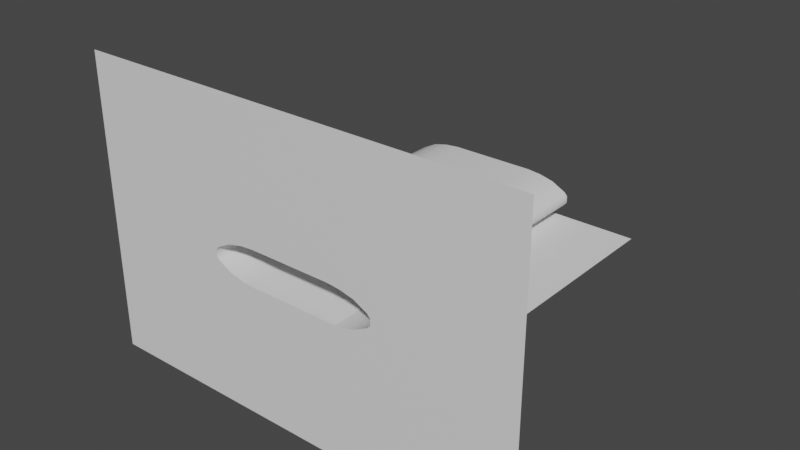 # Source: trackTunnel03.blend  (saved by Blender 3.6.13; exported with 4.5.12 LTS)
import bpy
from mathutils import Matrix  # noqa: F401  (used for matrix-valued properties, if any)

bpy.ops.wm.read_factory_settings(use_empty=True)
scene = bpy.context.scene
scene.name = 'Scene'

# ---- collections
col_collection = bpy.data.collections.new('Collection'); scene.collection.children.link(col_collection)

# ---- materials (node trees are filled in below, after node groups)
mat_material_001 = bpy.data.materials.new('Material.001')
mat_material_001.use_transparent_shadow = False
mat_material_002 = bpy.data.materials.new('Material.002')
mat_material_002.use_transparent_shadow = False

# ---- material node trees
mat_material_001.use_nodes = True; mat_material_001.node_tree.nodes.clear()
_N = mat_material_001.node_tree.nodes; _L = mat_material_001.node_tree.links
n0 = _N.new('ShaderNodeBsdfPrincipled'); n0.name = 'Principled BSDF'; n0.location = (10, 300)
n0.distribution = 'GGX'
n0.subsurface_method = 'RANDOM_WALK_SKIN'
n0.inputs[3].default_value = 1.45
n0.inputs[27].default_value = (0.0, 0.0, 0.0, 1.0)
n0.inputs[28].default_value = 1.0
n1 = _N.new('ShaderNodeOutputMaterial'); n1.name = 'Material Output'; n1.location = (300, 300)
_L.new(n0.outputs[0], n1.inputs[0])
n1.is_active_output = True
mat_material_002.use_nodes = True; mat_material_002.node_tree.nodes.clear()
_N = mat_material_002.node_tree.nodes; _L = mat_material_002.node_tree.links
n0 = _N.new('ShaderNodeBsdfPrincipled'); n0.name = 'Principled BSDF'; n0.location = (10, 300)
n0.distribution = 'GGX'
n0.subsurface_method = 'RANDOM_WALK_SKIN'
n0.inputs[3].default_value = 1.45
n0.inputs[27].default_value = (0.0, 0.0, 0.0, 1.0)
n0.inputs[28].default_value = 1.0
n1 = _N.new('ShaderNodeOutputMaterial'); n1.name = 'Material Output'; n1.location = (300, 300)
_L.new(n0.outputs[0], n1.inputs[0])
n1.is_active_output = True

# ---- world
world_world = bpy.data.worlds.new('World'); scene.world = world_world
world_world.use_nodes = True; world_world.node_tree.nodes.clear()
_N = world_world.node_tree.nodes; _L = world_world.node_tree.links
n0 = _N.new('ShaderNodeOutputWorld'); n0.name = 'World Output'; n0.location = (300, 300)
n1 = _N.new('ShaderNodeBackground'); n1.name = 'Background'; n1.location = (10, 300)
n1.inputs[0].default_value = (0.05088, 0.05088, 0.05088, 1.0)
_L.new(n1.outputs[0], n0.inputs[0])
n0.is_active_output = True
world_world.color = (0.05088, 0.05088, 0.05088)
world_world.use_sun_shadow = False
world_world.sun_shadow_jitter_overblur = 0.0

# ---- meshes
me_vert = bpy.data.meshes.new('Vert')
me_vert.from_pydata([(0.0, 0.0, 0.0), (30.0, 0.0, 0.0), (40.0, 0.0, 0.9416), (50.0, 0.0, 3.296), (60.0, 0.0, 8.474), (62.0, 0.0, 10.83), (62.0, 0.0, 13.18), (-30.0, 0.0, 0.0), (-40.0, 0.0, 0.9416), (-50.0, 0.0, 3.296), (-60.0, 0.0, 8.474), (-62.0, 0.0, 10.83), (-62.0, 0.0, 13.18), (1.049e-06, 0.0, 26.36), (-30.0, 0.0, 26.36), (-40.0, 0.0, 25.42), (-50.0, 0.0, 23.07), (-60.0, 0.0, 17.89), (-62.0, 0.0, 15.54), (30.0, 0.0, 26.36), (40.0, 0.0, 25.42), (50.0, 0.0, 23.07), (60.0, 0.0, 17.89), (62.0, 0.0, 15.54), (0.0, 200.0, 0.0), (30.0, 200.0, 0.0), (40.0, 200.0, 0.9416), (50.0, 200.0, 3.296), (60.0, 200.0, 8.474), (62.0, 200.0, 10.83), (62.0, 200.0, 13.18), (-30.0, 200.0, 0.0), (-40.0, 200.0, 0.9416), (-50.0, 200.0, 3.296), (-60.0, 200.0, 8.474), (-62.0, 200.0, 10.83), (-62.0, 200.0, 13.18), (1.049e-06, 200.0, 26.36), (-30.0, 200.0, 26.36), (-40.0, 200.0, 25.42), (-50.0, 200.0, 23.07), (-60.0, 200.0, 17.89), (-62.0, 200.0, 15.54), (30.0, 200.0, 26.36), (40.0, 200.0, 25.42), (50.0, 200.0, 23.07), (60.0, 200.0, 17.89), (62.0, 200.0, 15.54)], [], [(13, 14, 38, 37), (5, 6, 30, 29), (20, 44, 45, 21), (14, 15, 39, 38), (0, 24, 31, 7), (21, 45, 46, 22), (15, 16, 40, 39), (7, 31, 32, 8), (22, 46, 47, 23), (0, 1, 25, 24), (16, 17, 41, 40), (8, 32, 33, 9), (18, 12, 36, 42), (1, 2, 26, 25), (17, 18, 42, 41), (9, 33, 34, 10), (2, 3, 27, 26), (23, 47, 30, 6), (10, 34, 35, 11), (3, 4, 28, 27), (13, 37, 43, 19), (11, 35, 36, 12), (4, 5, 29, 28), (19, 43, 44, 20)])
me_vert.polygons.foreach_set('use_smooth', [True] * 24)
me_vert.polygons.foreach_set('material_index', [0, 0, 0, 0, 1, 0, 0, 0, 0, 1, 0, 0, 0, 0, 0, 0, 0, 0, 0, 0, 0, 0, 0, 0])
_uv = me_vert.uv_layers.new(name='UVMap')
_uv.uv.foreach_set('vector', [-0.2411, -0.6812, 0.07921, -0.6812, 0.07921, 1.454, -0.2411, 1.454, 1.856, 1.454, 1.831, 1.454, 1.831, -0.6812, 1.856, -0.6812, -0.6681, -0.6812, -0.6681, 1.454, -0.7748, 1.454, -0.7748, -0.6812, 0.07921, -0.6812, 0.186, -0.6812, 0.186, 1.454, 0.07921, 1.454, 1.04, -0.6812, 1.04, 1.454, 0.7197, 1.454, 0.7197, -0.6812, -0.7748, -0.6812, -0.7748, 1.454, -0.8816, 1.454, -0.8816, -0.6812, 0.186, -0.6812, 0.2927, -0.6812, 0.2927, 1.454, 0.186, 1.454, 0.7197, -0.6812, 0.7197, 1.454, 0.613, 1.454, 0.613, -0.6812, 1.781, 1.454, 1.781, -0.6812, 1.806, -0.6812, 1.806, 1.454, 1.04, -0.6812, 1.36, -0.6812, 1.36, 1.454, 1.04, 1.454, 0.2927, -0.6812, 0.3995, -0.6812, 0.3995, 1.454, 0.2927, 1.454, 0.613, -0.6812, 0.613, 1.454, 0.5062, 1.454, 0.5062, -0.6812, 1.706, -0.6812, 1.731, -0.6812, 1.731, 1.454, 1.706, 1.454, 1.36, -0.6812, 1.467, -0.6812, 1.467, 1.454, 1.36, 1.454, 1.681, -0.6812, 1.706, -0.6812, 1.706, 1.454, 1.681, 1.454, 0.5062, -0.6812, 0.5062, 1.454, 0.3995, 1.454, 0.3995, -0.6812, 1.467, -0.6812, 1.574, -0.6812, 1.574, 1.454, 1.467, 1.454, 1.806, 1.454, 1.806, -0.6812, 1.831, -0.6812, 1.831, 1.454, 1.781, -0.6812, 1.781, 1.454, 1.756, 1.454, 1.756, -0.6812, 1.574, -0.6812, 1.681, -0.6812, 1.681, 1.454, 1.574, 1.454, -0.2411, -0.6812, -0.2411, 1.454, -0.5613, 1.454, -0.5613, -0.6812, 1.756, -0.6812, 1.756, 1.454, 1.731, 1.454, 1.731, -0.6812, 1.882, 1.454, 1.856, 1.454, 1.856, -0.6812, 1.882, -0.6812, -0.5613, -0.6812, -0.5613, 1.454, -0.6681, 1.454, -0.6681, -0.6812])
me_vert.materials.append(mat_material_001)
me_vert.materials.append(mat_material_002)
me_vert.update()
me_plane = bpy.data.meshes.new('Plane')
me_plane.from_pydata([(-112.0, 0.0, 0.5), (112.0, 0.0, 0.5), (-112.0, 200.0, 0.5), (112.0, 200.0, 0.5)], [], [(0, 1, 3, 2)])
_uv = me_plane.uv_layers.new(name='UVMap')
_uv.uv.foreach_set('vector', [0.0, 0.0, 1.0, 0.0, 1.0, 1.0, 0.0, 1.0])
me_plane.update()
me_vert_001 = bpy.data.meshes.new('Vert.001')
me_vert_001.from_pydata([(0.0, 0.0, 0.0), (30.0, 0.0, 0.0), (40.0, 0.0, 0.9416), (50.0, 0.0, 3.296), (60.0, 0.0, 8.474), (62.0, 0.0, 10.83), (62.0, 0.0, 13.18), (-30.0, 0.0, 0.0), (-40.0, 0.0, 0.9416), (-50.0, 0.0, 3.296), (-60.0, 0.0, 8.474), (-62.0, 0.0, 10.83), (-62.0, 0.0, 13.18), (1.049e-06, 0.0, 26.36), (-30.0, 0.0, 26.36), (-40.0, 0.0, 25.42), (-50.0, 0.0, 23.07), (-60.0, 0.0, 17.89), (-62.0, 0.0, 15.54), (30.0, 0.0, 26.36), (40.0, 0.0, 25.42), (50.0, 0.0, 23.07), (60.0, 0.0, 17.89), (62.0, 0.0, 15.54), (0.0, 0.0, -94.71), (30.0, 0.0, -94.71), (40.0, 0.0, -94.71), (50.0, 0.0, -94.71), (60.0, 0.0, -94.71), (62.0, 0.0, -94.71), (-30.0, 0.0, -94.71), (-40.0, 0.0, -94.71), (-50.0, 0.0, -94.71), (-60.0, 0.0, -94.71), (-62.0, 0.0, -94.71), (1.049e-06, 0.0, 121.1), (-30.0, 0.0, 121.1), (-40.0, 0.0, 121.1), (-50.0, 0.0, 121.1), (-60.0, 0.0, 121.1), (-62.0, 0.0, 121.1), (30.0, 0.0, 121.1), (40.0, 0.0, 121.1), (50.0, 0.0, 121.1), (60.0, 0.0, 121.1), (62.0, 0.0, 121.1), (-162.0, 0.0, 10.83), (-162.0, 0.0, 13.18), (-162.0, 0.0, 15.54), (-162.0, 0.0, -94.71), (-162.0, 0.0, 121.1), (162.0, 0.0, 10.83), (162.0, 0.0, 13.18), (162.0, 0.0, 15.54), (162.0, 0.0, -94.71), (162.0, 0.0, 121.1)], [], [(8, 9, 32, 31), (3, 2, 26, 27), (9, 10, 33, 32), (0, 7, 30, 24), (4, 3, 27, 28), (10, 11, 34, 33), (1, 0, 24, 25), (7, 8, 31, 30), (5, 4, 28, 29), (2, 1, 25, 26), (17, 16, 38, 39), (22, 23, 45, 44), (14, 13, 35, 36), (19, 20, 42, 41), (18, 17, 39, 40), (15, 14, 36, 37), (20, 21, 43, 42), (16, 15, 37, 38), (21, 22, 44, 43), (13, 19, 41, 35), (12, 18, 48, 47), (18, 40, 50, 48), (34, 11, 46, 49), (11, 12, 47, 46), (23, 6, 52, 53), (45, 23, 53, 55), (5, 29, 54, 51), (6, 5, 51, 52)])
me_vert_001.polygons.foreach_set('use_smooth', [True] * 28)
me_vert_001.polygons.foreach_set('material_index', [0, 0, 0, 1, 0, 0, 1, 0, 0, 0, 0, 0, 0, 0, 0, 0, 0, 0, 0, 0, 0, 0, 0, 0, 0, 0, 0, 0])
_uv = me_vert_001.uv_layers.new(name='UVMap')
_uv.uv.foreach_set('vector', [0.5653, -0.2592, 0.5207, -0.449, 2.381, -0.449, 2.381, -0.2592, 0.5207, 1.449, 0.5653, 1.259, 2.381, 1.259, 2.381, 1.449, 0.5207, -0.449, 0.4224, -0.6387, 2.381, -0.6387, 2.381, -0.449, 0.5832, 0.5, 0.5832, -0.06937, 2.381, -0.06937, 2.381, 0.5, 0.4224, 1.639, 0.5207, 1.449, 2.381, 1.449, 2.381, 1.639, 0.4224, -0.6387, 0.3777, -0.6767, 2.381, -0.6767, 2.381, -0.6387, 0.5832, 1.069, 0.5832, 0.5, 2.381, 0.5, 2.381, 1.069, 0.5832, -0.06937, 0.5653, -0.2592, 2.381, -0.2592, 2.381, -0.06937, 0.3777, 1.677, 0.4224, 1.639, 2.381, 1.639, 2.381, 1.677, 0.5653, 1.259, 0.5832, 1.069, 2.381, 1.069, 2.381, 1.259, 0.2437, -0.6387, 0.1454, -0.449, -1.715, -0.449, -1.715, -0.6387, 0.2437, 1.639, 0.2883, 1.677, -1.715, 1.677, -1.715, 1.639, 0.08282, -0.06937, 0.08282, 0.5, -1.715, 0.5, -1.715, -0.06937, 0.08282, 1.069, 0.1007, 1.259, -1.715, 1.259, -1.715, 1.069, 0.2883, -0.6767, 0.2437, -0.6387, -1.715, -0.6387, -1.715, -0.6767, 0.1007, -0.2592, 0.08282, -0.06937, -1.715, -0.06937, -1.715, -0.2592, 0.1007, 1.259, 0.1454, 1.449, -1.715, 1.449, -1.715, 1.259, 0.1454, -0.449, 0.1007, -0.2592, -1.715, -0.2592, -1.715, -0.449, 0.1454, 1.449, 0.2437, 1.639, -1.715, 1.639, -1.715, 1.449, 0.08282, 0.5, 0.08282, 1.069, -1.715, 1.069, -1.715, 0.5, 0.333, -0.6767, 0.2883, -0.6767, 0.2883, -2.575, 0.333, -2.575, 0.2883, -0.6767, -1.715, -0.6767, -1.715, -2.575, 0.2883, -2.575, 2.381, -0.6767, 0.3777, -0.6767, 0.3777, -2.575, 2.381, -2.575, 0.3777, -0.6767, 0.333, -0.6767, 0.333, -2.575, 0.3777, -2.575, 0.2883, 1.677, 0.333, 1.677, 0.333, 3.575, 0.2883, 3.575, -1.715, 1.677, 0.2883, 1.677, 0.2883, 3.575, -1.715, 3.575, 0.3777, 1.677, 2.381, 1.677, 2.381, 3.575, 0.3777, 3.575, 0.333, 1.677, 0.3777, 1.677, 0.3777, 3.575, 0.333, 3.575])
me_vert_001.materials.append(mat_material_001)
me_vert_001.materials.append(mat_material_002)
me_vert_001.update()

# ---- objects
ob_vert = bpy.data.objects.new('Vert', me_vert)
ob_plane = bpy.data.objects.new('Plane', me_plane)
ob_vert_001 = bpy.data.objects.new('Vert.001', me_vert_001)

# ---- transforms, parenting, visibility, modifiers, constraints
ob_vert.location = (0.0, 0.0, 0.0)
ob_plane.location = (0.0, 0.0, 0.0)
ob_vert_001.location = (0.0, 0.0, 0.0)

# ---- collection membership
col_collection.objects.link(ob_vert)
col_collection.objects.link(ob_plane)
col_collection.objects.link(ob_vert_001)

# ---- scene / render settings (as saved in the file)
scene.frame_start = 1; scene.frame_end = 250; scene.frame_set(1)
scene.render.engine = 'BLENDER_EEVEE_NEXT'
scene.cycles.sampling_pattern = 'TABULATED_SOBOL'
scene.view_settings.view_transform = 'Filmic'
bpy.context.view_layer.update()

# ---- added for rendering (the .blend has no active camera and no usable light): camera, sun
cam_auto = bpy.data.cameras.new('AutoCamera')
cam_auto.lens = 50.0
cam_auto.sensor_width = 36.0
cam_auto.clip_end = 7106.47
ob_auto_camera = bpy.data.objects.new('AutoCamera', cam_auto)
scene.collection.objects.link(ob_auto_camera)
ob_auto_camera.location = (404.929, -385.914, 337.125)
ob_auto_camera.rotation_euler = (1.09748, -7.21219e-08, 0.694738)
scene.camera = ob_auto_camera
light_auto_sun = bpy.data.lights.new('AutoSun', 'SUN')
light_auto_sun.energy = 3.0
light_auto_sun.angle = 0.0523599
ob_auto_sun = bpy.data.objects.new('AutoSun', light_auto_sun)
scene.collection.objects.link(ob_auto_sun)
ob_auto_sun.rotation_euler = (0.872665, 0.174533, 0.523599)
bpy.context.view_layer.update()
